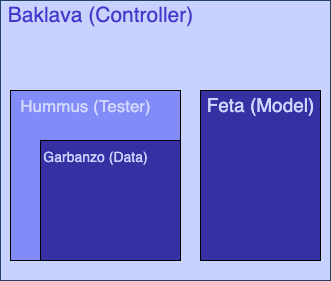

The diagram above was exported from draw.io. Its source (the exported page's mxGraphModel, read from the mxfile embedded in the PNG):
<mxGraphModel dx="267" dy="314" grid="1" gridSize="10" guides="1" tooltips="1" connect="1" arrows="1" fold="1" page="1" pageScale="1" pageWidth="850" pageHeight="1100" math="0" shadow="0">
  <root>
    <mxCell id="0" />
    <mxCell id="1" parent="0" />
    <mxCell id="2" value="" style="whiteSpace=wrap;html=1;strokeColor=#23445d;fillColor=#C7D2FE;" vertex="1" parent="1">
      <mxGeometry x="80" y="60" width="330" height="280" as="geometry" />
    </mxCell>
    <mxCell id="3" value="Baklava (Controller)" style="text;html=1;resizable=0;autosize=1;align=center;verticalAlign=middle;points=[];fillColor=none;strokeColor=none;rounded=0;fontSize=21;fontColor=#4338CA;" vertex="1" parent="1">
      <mxGeometry x="80" y="60" width="200" height="30" as="geometry" />
    </mxCell>
    <mxCell id="6" value="" style="whiteSpace=wrap;html=1;fontSize=21;fontColor=#4338CA;fillColor=#818CF8;" vertex="1" parent="1">
      <mxGeometry x="90" y="150" width="170" height="170" as="geometry" />
    </mxCell>
    <mxCell id="7" value="&lt;font color=&quot;#d0d6fe&quot; style=&quot;font-size: 17px&quot;&gt;Hummus (Tester)&lt;/font&gt;" style="text;html=1;resizable=0;autosize=1;align=center;verticalAlign=middle;points=[];fillColor=none;strokeColor=none;rounded=0;fontSize=21;fontColor=#4338CA;" vertex="1" parent="1">
      <mxGeometry x="90" y="150" width="150" height="30" as="geometry" />
    </mxCell>
    <mxCell id="8" value="" style="whiteSpace=wrap;html=1;fontSize=21;fontColor=#4338CA;fillColor=#3730A3;" vertex="1" parent="1">
      <mxGeometry x="120" y="200" width="140" height="120" as="geometry" />
    </mxCell>
    <mxCell id="9" value="&lt;font color=&quot;#c7d2fe&quot; style=&quot;font-size: 14px&quot;&gt;Garbanzo (Data)&lt;/font&gt;" style="text;html=1;resizable=0;autosize=1;align=center;verticalAlign=middle;points=[];fillColor=none;strokeColor=none;rounded=0;fontSize=21;fontColor=#4338CA;" vertex="1" parent="1">
      <mxGeometry x="115" y="200" width="120" height="30" as="geometry" />
    </mxCell>
    <mxCell id="10" value="" style="whiteSpace=wrap;html=1;fontSize=21;fontColor=#4338CA;fillColor=#3730A3;" vertex="1" parent="1">
      <mxGeometry x="280" y="150" width="120" height="170" as="geometry" />
    </mxCell>
    <mxCell id="11" value="&lt;font style=&quot;font-size: 19px&quot;&gt;Feta (Model)&lt;/font&gt;" style="text;html=1;resizable=0;autosize=1;align=center;verticalAlign=middle;points=[];fillColor=none;strokeColor=none;rounded=0;fontSize=21;fontColor=#D0D6FE;" vertex="1" parent="1">
      <mxGeometry x="280" y="150" width="120" height="30" as="geometry" />
    </mxCell>
  </root>
</mxGraphModel>